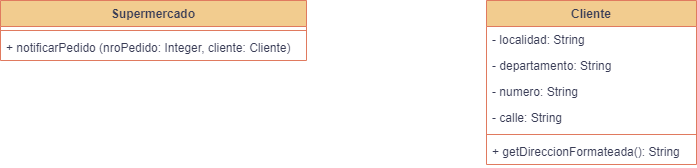

The diagram above was exported from draw.io. Its source (the exported page's mxGraphModel, read from the mxfile embedded in the PNG):
<mxGraphModel dx="864" dy="516" grid="1" gridSize="10" guides="1" tooltips="1" connect="1" arrows="1" fold="1" page="1" pageScale="1" pageWidth="827" pageHeight="1169" background="#ffffff" math="0" shadow="0">
  <root>
    <mxCell id="0" />
    <mxCell id="1" parent="0" />
    <mxCell id="kEwr2iAvhek9DcY6N7rL-1" value="Supermercado" style="swimlane;fontStyle=1;align=center;verticalAlign=top;childLayout=stackLayout;horizontal=1;startSize=26;horizontalStack=0;resizeParent=1;resizeParentMax=0;resizeLast=0;collapsible=1;marginBottom=0;labelBackgroundColor=none;fillColor=#F2CC8F;strokeColor=#E07A5F;fontColor=#393C56;" parent="1" vertex="1">
      <mxGeometry x="66" y="210" width="306" height="60" as="geometry" />
    </mxCell>
    <mxCell id="kEwr2iAvhek9DcY6N7rL-3" value="" style="line;strokeWidth=1;fillColor=none;align=left;verticalAlign=middle;spacingTop=-1;spacingLeft=3;spacingRight=3;rotatable=0;labelPosition=right;points=[];portConstraint=eastwest;strokeColor=#E07A5F;labelBackgroundColor=none;fontColor=#393C56;" parent="kEwr2iAvhek9DcY6N7rL-1" vertex="1">
      <mxGeometry y="26" width="306" height="8" as="geometry" />
    </mxCell>
    <mxCell id="kEwr2iAvhek9DcY6N7rL-4" value="+ notificarPedido (nroPedido: Integer, cliente: Cliente)" style="text;strokeColor=none;fillColor=none;align=left;verticalAlign=top;spacingLeft=4;spacingRight=4;overflow=hidden;rotatable=0;points=[[0,0.5],[1,0.5]];portConstraint=eastwest;labelBackgroundColor=none;fontColor=#393C56;" parent="kEwr2iAvhek9DcY6N7rL-1" vertex="1">
      <mxGeometry y="34" width="306" height="26" as="geometry" />
    </mxCell>
    <mxCell id="kEwr2iAvhek9DcY6N7rL-5" value="Cliente" style="swimlane;fontStyle=1;align=center;verticalAlign=top;childLayout=stackLayout;horizontal=1;startSize=26;horizontalStack=0;resizeParent=1;resizeParentMax=0;resizeLast=0;collapsible=1;marginBottom=0;labelBackgroundColor=none;fillColor=#F2CC8F;strokeColor=#E07A5F;fontColor=#393C56;" parent="1" vertex="1">
      <mxGeometry x="552" y="210" width="210" height="164" as="geometry" />
    </mxCell>
    <mxCell id="kEwr2iAvhek9DcY6N7rL-10" value="- localidad: String" style="text;strokeColor=none;fillColor=none;align=left;verticalAlign=top;spacingLeft=4;spacingRight=4;overflow=hidden;rotatable=0;points=[[0,0.5],[1,0.5]];portConstraint=eastwest;labelBackgroundColor=none;fontColor=#393C56;" parent="kEwr2iAvhek9DcY6N7rL-5" vertex="1">
      <mxGeometry y="26" width="210" height="26" as="geometry" />
    </mxCell>
    <mxCell id="c9WW6NAKcU-fymymmnOk-3" value="- departamento: String" style="text;strokeColor=none;fillColor=none;align=left;verticalAlign=top;spacingLeft=4;spacingRight=4;overflow=hidden;rotatable=0;points=[[0,0.5],[1,0.5]];portConstraint=eastwest;labelBackgroundColor=none;fontColor=#393C56;" vertex="1" parent="kEwr2iAvhek9DcY6N7rL-5">
      <mxGeometry y="52" width="210" height="26" as="geometry" />
    </mxCell>
    <mxCell id="c9WW6NAKcU-fymymmnOk-2" value="- numero: String" style="text;strokeColor=none;fillColor=none;align=left;verticalAlign=top;spacingLeft=4;spacingRight=4;overflow=hidden;rotatable=0;points=[[0,0.5],[1,0.5]];portConstraint=eastwest;labelBackgroundColor=none;fontColor=#393C56;" vertex="1" parent="kEwr2iAvhek9DcY6N7rL-5">
      <mxGeometry y="78" width="210" height="26" as="geometry" />
    </mxCell>
    <mxCell id="c9WW6NAKcU-fymymmnOk-1" value="- calle: String" style="text;strokeColor=none;fillColor=none;align=left;verticalAlign=top;spacingLeft=4;spacingRight=4;overflow=hidden;rotatable=0;points=[[0,0.5],[1,0.5]];portConstraint=eastwest;labelBackgroundColor=none;fontColor=#393C56;" vertex="1" parent="kEwr2iAvhek9DcY6N7rL-5">
      <mxGeometry y="104" width="210" height="26" as="geometry" />
    </mxCell>
    <mxCell id="kEwr2iAvhek9DcY6N7rL-6" value="" style="line;strokeWidth=1;fillColor=none;align=left;verticalAlign=middle;spacingTop=-1;spacingLeft=3;spacingRight=3;rotatable=0;labelPosition=right;points=[];portConstraint=eastwest;strokeColor=#E07A5F;labelBackgroundColor=none;fontColor=#393C56;" parent="kEwr2iAvhek9DcY6N7rL-5" vertex="1">
      <mxGeometry y="130" width="210" height="8" as="geometry" />
    </mxCell>
    <mxCell id="kEwr2iAvhek9DcY6N7rL-7" value="+ getDireccionFormateada(): String" style="text;strokeColor=none;fillColor=none;align=left;verticalAlign=top;spacingLeft=4;spacingRight=4;overflow=hidden;rotatable=0;points=[[0,0.5],[1,0.5]];portConstraint=eastwest;labelBackgroundColor=none;fontColor=#393C56;" parent="kEwr2iAvhek9DcY6N7rL-5" vertex="1">
      <mxGeometry y="138" width="210" height="26" as="geometry" />
    </mxCell>
  </root>
</mxGraphModel>